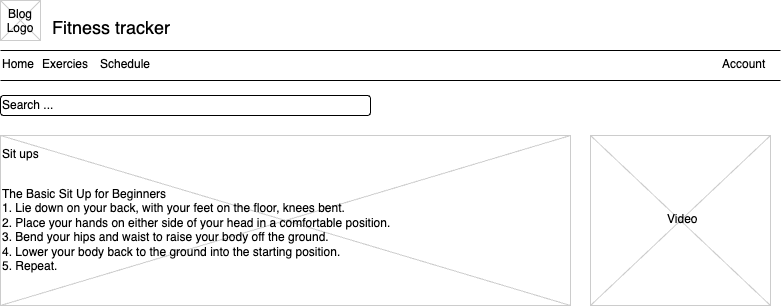

The diagram above was exported from draw.io. Its source (the exported page's mxGraphModel, read from the mxfile embedded in the PNG):
<mxGraphModel dx="954" dy="674" grid="1" gridSize="10" guides="1" tooltips="1" connect="1" arrows="1" fold="1" page="1" pageScale="1" pageWidth="826" pageHeight="1169" background="none" math="0" shadow="0">
  <root>
    <mxCell id="0" />
    <mxCell id="1" parent="0" />
    <mxCell id="13" value="" style="verticalLabelPosition=bottom;verticalAlign=top;strokeWidth=1;shape=mxgraph.mockup.graphics.iconGrid;strokeColor=#CCCCCC;gridSize=1,1;" parent="1" vertex="1">
      <mxGeometry x="20" y="150" width="570" height="170" as="geometry" />
    </mxCell>
    <mxCell id="2" value="Fitness tracker" style="text;spacingTop=-5;fontSize=18;fontStyle=0" parent="1" vertex="1">
      <mxGeometry x="70" y="30" width="230" height="20" as="geometry" />
    </mxCell>
    <mxCell id="3" value="" style="line;strokeWidth=1" parent="1" vertex="1">
      <mxGeometry x="20" y="60" width="780" height="10" as="geometry" />
    </mxCell>
    <mxCell id="4" value="" style="line;strokeWidth=1" parent="1" vertex="1">
      <mxGeometry x="20" y="90" width="780" height="10" as="geometry" />
    </mxCell>
    <mxCell id="5" value="Home" style="text;spacingTop=-5;" parent="1" vertex="1">
      <mxGeometry x="20" y="70.00000000000009" width="30" height="20" as="geometry" />
    </mxCell>
    <mxCell id="6" value="Exercies" style="text;spacingTop=-5;" parent="1" vertex="1">
      <mxGeometry x="59.999999999999936" y="70.00000000000016" width="30" height="20" as="geometry" />
    </mxCell>
    <mxCell id="8" value="Sit ups" style="text;spacingTop=-5;" parent="1" vertex="1">
      <mxGeometry x="20" y="160" width="30" height="20" as="geometry" />
    </mxCell>
    <mxCell id="9" value="The Basic Sit Up for Beginners&#10;1. Lie down on your back, with your feet on the floor, knees bent.&#10;2. Place your hands on either side of your head in a comfortable position.&#10;3. Bend your hips and waist to raise your body off the ground.&#10;4. Lower your body back to the ground into the starting position.&#10;5. Repeat." style="text;spacingTop=-5;whiteSpace=wrap;align=left" parent="1" vertex="1">
      <mxGeometry x="20" y="200" width="530" height="120" as="geometry" />
    </mxCell>
    <mxCell id="11" value="Account" style="text;spacingTop=-5;" parent="1" vertex="1">
      <mxGeometry x="740" y="70.00000000000013" width="30" height="20" as="geometry" />
    </mxCell>
    <mxCell id="20" value="" style="verticalLabelPosition=bottom;verticalAlign=top;strokeWidth=1;shape=mxgraph.mockup.graphics.iconGrid;strokeColor=#CCCCCC;gridSize=1,1;" parent="1" vertex="1">
      <mxGeometry x="20" y="15" width="40" height="40" as="geometry" />
    </mxCell>
    <mxCell id="21" value="Blog &#10;Logo" style="text;spacingTop=-5;align=center" parent="1" vertex="1">
      <mxGeometry x="20" y="20" width="40" height="40" as="geometry" />
    </mxCell>
    <mxCell id="22" value="Schedule" style="text;spacingTop=-5;" parent="1" vertex="1">
      <mxGeometry x="117.99999999999997" y="70.00000000000026" width="30" height="20" as="geometry" />
    </mxCell>
    <mxCell id="k3JKu_NxFLH127A22zGB-61" value="Search ..." style="rounded=1;whiteSpace=wrap;html=1;align=left;" vertex="1" parent="1">
      <mxGeometry x="20" y="110" width="370" height="20" as="geometry" />
    </mxCell>
    <mxCell id="k3JKu_NxFLH127A22zGB-62" value="" style="verticalLabelPosition=bottom;verticalAlign=top;strokeWidth=1;shape=mxgraph.mockup.graphics.iconGrid;strokeColor=#CCCCCC;gridSize=1,1;" vertex="1" parent="1">
      <mxGeometry x="610" y="150" width="180" height="170" as="geometry" />
    </mxCell>
    <mxCell id="k3JKu_NxFLH127A22zGB-63" value="Video" style="text;spacingTop=-5;" vertex="1" parent="1">
      <mxGeometry x="685" y="225" width="30" height="20" as="geometry" />
    </mxCell>
  </root>
</mxGraphModel>